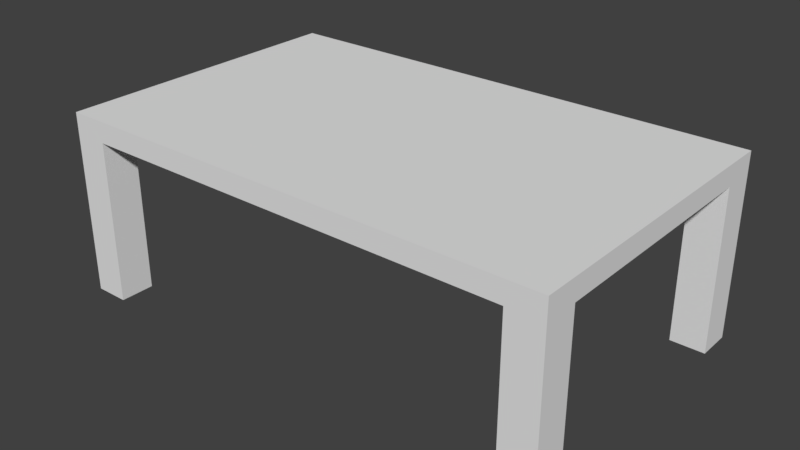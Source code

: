 # Source: chairmain.blend  (saved by Blender 2.78.0; exported with 4.5.12 LTS)
import bpy
from mathutils import Matrix  # noqa: F401  (used for matrix-valued properties, if any)

bpy.ops.wm.read_factory_settings(use_empty=True)
scene = bpy.context.scene
scene.name = 'Scene'

# ---- collections
col_collection_1 = bpy.data.collections.new('Collection 1'); scene.collection.children.link(col_collection_1)

# ---- materials (node trees are filled in below, after node groups)
mat_material = bpy.data.materials.new('Material')
mat_material.alpha_threshold = 0.0
mat_material.use_transparent_shadow = False
mat_material.roughness = 0.5
mat_material.line_color = (0.0, 0.0, 0.0, 1.0)

# ---- material node trees

# ---- world
world_world = bpy.data.worlds.new('World'); scene.world = world_world
world_world.color = (0.05088, 0.05088, 0.05088)
world_world.use_sun_shadow = False
world_world.sun_shadow_jitter_overblur = 0.0
world_world.cycles.sampling_method = 'MANUAL'

# ---- meshes
me_cube = bpy.data.meshes.new('Cube')
me_cube.from_pydata([(0.6896, 1.0, 4.893), (0.6896, -1.0, 4.893), (-0.6896, -1.0, 4.893), (-0.6896, 1.0, 4.893), (0.6896, 1.0, 6.893), (0.6896, -1.0, 6.893), (-0.6896, -1.0, 6.893), (-0.6896, 1.0, 6.893), (-0.5949, 1.0, 4.893), (-0.5949, -1.0, 4.893), (-0.5949, 1.0, 6.893), (-0.5949, -1.0, 6.893), (0.5949, 1.0, 4.893), (0.5949, -1.0, 4.893), (0.5949, 1.0, 6.893), (0.5949, -1.0, 6.893), (0.6896, -0.774, 4.893), (-0.6896, -0.774, 4.893), (0.6896, -0.774, 6.893), (-0.6896, -0.774, 6.893), (-0.5949, -0.774, 6.893), (-0.5949, -0.774, 4.893), (0.5949, -0.774, 4.893), (0.5949, -0.774, 6.893), (-0.6896, 0.774, 4.893), (-0.6896, 0.774, 6.893), (-0.5949, 0.774, 4.893), (0.5949, 0.774, 4.893), (0.6896, 0.774, 4.893), (0.6896, 0.774, 6.893), (-0.5949, 0.774, 6.893), (0.5949, 0.774, 6.893), (0.6896, -0.774, -10.5), (0.6896, -1.0, -10.5), (-0.5949, 1.0, -10.5), (-0.6896, 1.0, -10.5), (-0.5949, -1.0, -10.5), (-0.6896, -1.0, -10.5), (-0.6896, 0.774, -10.5), (-0.5949, 0.774, -10.5), (0.6896, 1.0, -10.5), (0.5949, 1.0, -10.5), (0.5949, -1.0, -10.5), (0.5949, 0.774, -10.5), (-0.6896, -0.774, -10.5), (-0.5949, -0.774, -10.5), (0.5949, -0.774, -10.5), (0.6896, 0.774, -10.5)], [], [(0, 28, 47, 40), (20, 19, 6, 11), (16, 18, 5, 1), (9, 11, 6, 2), (24, 25, 7, 3), (10, 8, 3, 7), (14, 12, 8, 10), (13, 15, 11, 9), (23, 20, 11, 15), (22, 13, 9, 21), (21, 9, 36, 45), (18, 23, 15, 5), (1, 5, 15, 13), (4, 0, 12, 14), (29, 31, 23, 18), (28, 16, 22, 27), (27, 22, 21, 26), (31, 30, 20, 23), (2, 6, 19, 17), (28, 29, 18, 16), (30, 25, 19, 20), (26, 21, 17, 24), (9, 2, 37, 36), (10, 7, 25, 30), (0, 4, 29, 28), (14, 10, 30, 31), (12, 27, 26, 8), (27, 12, 41, 43), (4, 14, 31, 29), (17, 19, 25, 24), (45, 36, 37, 44), (32, 33, 42, 46), (34, 39, 38, 35), (40, 47, 43, 41), (8, 26, 39, 34), (13, 22, 46, 42), (24, 3, 35, 38), (28, 27, 43, 47), (12, 0, 40, 41), (17, 21, 45, 44), (1, 13, 42, 33), (2, 17, 44, 37), (16, 1, 33, 32), (22, 16, 32, 46), (26, 24, 38, 39), (3, 8, 34, 35)])
_uv = me_cube.uv_layers.new(name='UVMap')
_uv.uv.foreach_set('vector', [0.2388, 0.8462, 0.2188, 0.8462, 0.2156, 0.02732, 0.2356, 0.02732, 0.9152, 0.1289, 0.9228, 0.1289, 0.9228, 0.1419, 0.9152, 0.1419, 0.08144, 0.8462, 0.08144, 0.9727, 0.0614, 0.9727, 0.0614, 0.8462, 0.5499, 0.4077, 0.5499, 0.5479, 0.5406, 0.5479, 0.5406, 0.4077, 0.3838, 0.8093, 0.3838, 0.9302, 0.3647, 0.9302, 0.3647, 0.8093, 0.3527, 0.9727, 0.3527, 0.8462, 0.3611, 0.8462, 0.3611, 0.9727, 0.2472, 0.9727, 0.2472, 0.8462, 0.3527, 0.8462, 0.3527, 0.9727, 0.6669, 0.4077, 0.6669, 0.5479, 0.5499, 0.5479, 0.5499, 0.4077, 0.8197, 0.1289, 0.9152, 0.1289, 0.9152, 0.1419, 0.8197, 0.1419, 0.8302, 0.2158, 0.8121, 0.2158, 0.8121, 0.1476, 0.8302, 0.1476, 0.6934, 0.7085, 0.6767, 0.7085, 0.6767, 0.02732, 0.6934, 0.02736, 0.8121, 0.1289, 0.8197, 0.1289, 0.8197, 0.1419, 0.8121, 0.1419, 0.6762, 0.4077, 0.6762, 0.5479, 0.6669, 0.5479, 0.6669, 0.4077, 0.2388, 0.9727, 0.2388, 0.8462, 0.2472, 0.8462, 0.2472, 0.9727, 0.8121, 0.04026, 0.8197, 0.04026, 0.8197, 0.1289, 0.8121, 0.1289, 0.9545, 0.2212, 0.8302, 0.2212, 0.8302, 0.2158, 0.9545, 0.2158, 0.9545, 0.2158, 0.8302, 0.2158, 0.8302, 0.1476, 0.9545, 0.1476, 0.8197, 0.04026, 0.9152, 0.04026, 0.9152, 0.1289, 0.8197, 0.1289, 0.5341, 0.8093, 0.5341, 0.9302, 0.515, 0.9302, 0.515, 0.8093, 0.2188, 0.8462, 0.2188, 0.9727, 0.08144, 0.9727, 0.08144, 0.8462, 0.9152, 0.04026, 0.9228, 0.04026, 0.9228, 0.1289, 0.9152, 0.1289, 0.9545, 0.1476, 0.8302, 0.1476, 0.8302, 0.1422, 0.9545, 0.1422, 0.5499, 0.4077, 0.5406, 0.4077, 0.5346, 0.02732, 0.5439, 0.02732, 0.9152, 0.02732, 0.9228, 0.02732, 0.9228, 0.04026, 0.9152, 0.04026, 0.2388, 0.8462, 0.2388, 0.9727, 0.2188, 0.9727, 0.2188, 0.8462, 0.8197, 0.02732, 0.9152, 0.02732, 0.9152, 0.04026, 0.8197, 0.04026, 0.9727, 0.2158, 0.9545, 0.2158, 0.9545, 0.1476, 0.9727, 0.1476, 0.7272, 0.7085, 0.7106, 0.7085, 0.7106, 0.02732, 0.7272, 0.02736, 0.8121, 0.02732, 0.8197, 0.02732, 0.8197, 0.04026, 0.8121, 0.04026, 0.515, 0.8093, 0.515, 0.9302, 0.3838, 0.9302, 0.3838, 0.8093, 0.5714, 0.5537, 0.5532, 0.5537, 0.5532, 0.5483, 0.5714, 0.5483, 0.6087, 0.5537, 0.5905, 0.5537, 0.5905, 0.5483, 0.6087, 0.5483, 0.59, 0.5537, 0.5719, 0.5537, 0.5719, 0.5483, 0.59, 0.5483, 0.5527, 0.5537, 0.5346, 0.5537, 0.5346, 0.5483, 0.5527, 0.5483, 0.7777, 0.7086, 0.7611, 0.7086, 0.7611, 0.02746, 0.7777, 0.02749, 0.8116, 0.7086, 0.7949, 0.7086, 0.7949, 0.02746, 0.8116, 0.02749, 0.3838, 0.8093, 0.3647, 0.8093, 0.3616, 0.02732, 0.3808, 0.02732, 0.7439, 0.7086, 0.7272, 0.7085, 0.7272, 0.02736, 0.7439, 0.02749, 0.2472, 0.8462, 0.2388, 0.8462, 0.2334, 0.503, 0.2418, 0.503, 0.7101, 0.7086, 0.6934, 0.7085, 0.6934, 0.02736, 0.7101, 0.02749, 0.6762, 0.4077, 0.6669, 0.4077, 0.6609, 0.02732, 0.6702, 0.02732, 0.5341, 0.8093, 0.515, 0.8093, 0.5119, 0.02732, 0.5311, 0.02732, 0.08144, 0.8462, 0.0614, 0.8462, 0.05821, 0.02732, 0.07825, 0.02732, 0.7949, 0.7086, 0.7782, 0.7085, 0.7782, 0.02732, 0.7949, 0.02746, 0.7611, 0.7086, 0.7444, 0.7085, 0.7444, 0.02732, 0.7611, 0.02746, 0.3611, 0.8462, 0.3527, 0.8462, 0.3473, 0.503, 0.3557, 0.503])
me_cube.materials.append(mat_material)
me_cube.use_remesh_preserve_volume = False
me_cube.use_remesh_preserve_attributes = False
me_cube.use_mirror_vertex_groups = False
me_cube.update()

# ---- objects
ob_cube = bpy.data.objects.new('Cube', me_cube)

# ---- transforms, parenting, visibility, modifiers, constraints
ob_cube.location = (0.02267, 2.581e-07, 3.304)
ob_cube.scale = (10.56, 4.425, 0.3051)
ob_cube.lock_rotations_4d = False
ob_cube.empty_display_type = 'ARROWS'
ob_cube.lineart.crease_threshold = 0.0

# ---- collection membership
col_collection_1.objects.link(ob_cube)

# ---- scene / render settings (as saved in the file)
scene.frame_start = 1; scene.frame_end = 250; scene.frame_set(1)
scene.render.engine = 'BLENDER_EEVEE_NEXT'
scene.render.resolution_percentage = 50
scene.render.dither_intensity = 0.0
scene.cycles.use_denoising = False
scene.cycles.samples = 128
scene.cycles.sampling_pattern = 'TABULATED_SOBOL'
scene.cycles.light_sampling_threshold = 0.0
scene.cycles.use_adaptive_sampling = False
scene.cycles.use_light_tree = False
scene.cycles.blur_glossy = 0.0
scene.cycles.sample_clamp_indirect = 0.0
scene.view_settings.view_transform = 'Standard'
bpy.context.view_layer.update()

# ---- added for rendering (the .blend has no active camera and no usable light): camera, sun
cam_auto = bpy.data.cameras.new('AutoCamera')
cam_auto.lens = 50.0
cam_auto.sensor_width = 36.0
cam_auto.clip_end = 1000.0
ob_auto_camera = bpy.data.objects.new('AutoCamera', cam_auto)
scene.collection.objects.link(ob_auto_camera)
ob_auto_camera.location = (16.5386, -19.8191, 15.9659)
ob_auto_camera.rotation_euler = (1.09748, -7.21219e-08, 0.694738)
scene.camera = ob_auto_camera
light_auto_sun = bpy.data.lights.new('AutoSun', 'SUN')
light_auto_sun.energy = 3.0
light_auto_sun.angle = 0.0523599
ob_auto_sun = bpy.data.objects.new('AutoSun', light_auto_sun)
scene.collection.objects.link(ob_auto_sun)
ob_auto_sun.rotation_euler = (0.872665, 0.174533, 0.523599)
bpy.context.view_layer.update()
